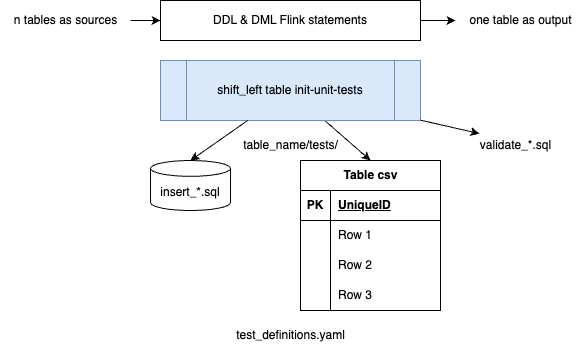

The diagram above was exported from draw.io. Its source (the exported page's mxGraphModel, read from the mxfile embedded in the PNG):
<mxGraphModel dx="880" dy="374" grid="1" gridSize="10" guides="1" tooltips="1" connect="1" arrows="1" fold="1" page="1" pageScale="1" pageWidth="850" pageHeight="1100" math="0" shadow="0">
  <root>
    <mxCell id="0" />
    <mxCell id="1" parent="0" />
    <mxCell id="25" style="edgeStyle=none;html=1;" edge="1" parent="1" source="2" target="23">
      <mxGeometry relative="1" as="geometry" />
    </mxCell>
    <mxCell id="2" value="DDL &amp;amp; DML Flink statements" style="rounded=0;whiteSpace=wrap;html=1;" vertex="1" parent="1">
      <mxGeometry x="320" y="40" width="260" height="40" as="geometry" />
    </mxCell>
    <mxCell id="20" style="edgeStyle=none;html=1;entryX=0.5;entryY=0;entryDx=0;entryDy=0;" edge="1" parent="1" source="3" target="5">
      <mxGeometry relative="1" as="geometry" />
    </mxCell>
    <mxCell id="3" value="shift_left table init-unit-tests" style="shape=process;whiteSpace=wrap;html=1;backgroundOutline=1;fillColor=#dae8fc;strokeColor=#6c8ebf;" vertex="1" parent="1">
      <mxGeometry x="320" y="100" width="260" height="60" as="geometry" />
    </mxCell>
    <mxCell id="4" value="insert_*.sql" style="shape=cylinder3;whiteSpace=wrap;html=1;boundedLbl=1;backgroundOutline=1;size=7.9192657470703125;" vertex="1" parent="1">
      <mxGeometry x="310" y="200" width="80" height="50" as="geometry" />
    </mxCell>
    <mxCell id="5" value="Table csv" style="shape=table;startSize=30;container=1;collapsible=1;childLayout=tableLayout;fixedRows=1;rowLines=0;fontStyle=1;align=center;resizeLast=1;html=1;" vertex="1" parent="1">
      <mxGeometry x="460" y="200" width="140" height="150" as="geometry" />
    </mxCell>
    <mxCell id="6" value="" style="shape=tableRow;horizontal=0;startSize=0;swimlaneHead=0;swimlaneBody=0;fillColor=none;collapsible=0;dropTarget=0;points=[[0,0.5],[1,0.5]];portConstraint=eastwest;top=0;left=0;right=0;bottom=1;" vertex="1" parent="5">
      <mxGeometry y="30" width="140" height="30" as="geometry" />
    </mxCell>
    <mxCell id="7" value="PK" style="shape=partialRectangle;connectable=0;fillColor=none;top=0;left=0;bottom=0;right=0;fontStyle=1;overflow=hidden;whiteSpace=wrap;html=1;" vertex="1" parent="6">
      <mxGeometry width="30" height="30" as="geometry">
        <mxRectangle width="30" height="30" as="alternateBounds" />
      </mxGeometry>
    </mxCell>
    <mxCell id="8" value="UniqueID" style="shape=partialRectangle;connectable=0;fillColor=none;top=0;left=0;bottom=0;right=0;align=left;spacingLeft=6;fontStyle=5;overflow=hidden;whiteSpace=wrap;html=1;" vertex="1" parent="6">
      <mxGeometry x="30" width="110" height="30" as="geometry">
        <mxRectangle width="110" height="30" as="alternateBounds" />
      </mxGeometry>
    </mxCell>
    <mxCell id="9" value="" style="shape=tableRow;horizontal=0;startSize=0;swimlaneHead=0;swimlaneBody=0;fillColor=none;collapsible=0;dropTarget=0;points=[[0,0.5],[1,0.5]];portConstraint=eastwest;top=0;left=0;right=0;bottom=0;" vertex="1" parent="5">
      <mxGeometry y="60" width="140" height="30" as="geometry" />
    </mxCell>
    <mxCell id="10" value="" style="shape=partialRectangle;connectable=0;fillColor=none;top=0;left=0;bottom=0;right=0;editable=1;overflow=hidden;whiteSpace=wrap;html=1;" vertex="1" parent="9">
      <mxGeometry width="30" height="30" as="geometry">
        <mxRectangle width="30" height="30" as="alternateBounds" />
      </mxGeometry>
    </mxCell>
    <mxCell id="11" value="Row 1" style="shape=partialRectangle;connectable=0;fillColor=none;top=0;left=0;bottom=0;right=0;align=left;spacingLeft=6;overflow=hidden;whiteSpace=wrap;html=1;" vertex="1" parent="9">
      <mxGeometry x="30" width="110" height="30" as="geometry">
        <mxRectangle width="110" height="30" as="alternateBounds" />
      </mxGeometry>
    </mxCell>
    <mxCell id="12" value="" style="shape=tableRow;horizontal=0;startSize=0;swimlaneHead=0;swimlaneBody=0;fillColor=none;collapsible=0;dropTarget=0;points=[[0,0.5],[1,0.5]];portConstraint=eastwest;top=0;left=0;right=0;bottom=0;" vertex="1" parent="5">
      <mxGeometry y="90" width="140" height="30" as="geometry" />
    </mxCell>
    <mxCell id="13" value="" style="shape=partialRectangle;connectable=0;fillColor=none;top=0;left=0;bottom=0;right=0;editable=1;overflow=hidden;whiteSpace=wrap;html=1;" vertex="1" parent="12">
      <mxGeometry width="30" height="30" as="geometry">
        <mxRectangle width="30" height="30" as="alternateBounds" />
      </mxGeometry>
    </mxCell>
    <mxCell id="14" value="Row 2" style="shape=partialRectangle;connectable=0;fillColor=none;top=0;left=0;bottom=0;right=0;align=left;spacingLeft=6;overflow=hidden;whiteSpace=wrap;html=1;" vertex="1" parent="12">
      <mxGeometry x="30" width="110" height="30" as="geometry">
        <mxRectangle width="110" height="30" as="alternateBounds" />
      </mxGeometry>
    </mxCell>
    <mxCell id="15" value="" style="shape=tableRow;horizontal=0;startSize=0;swimlaneHead=0;swimlaneBody=0;fillColor=none;collapsible=0;dropTarget=0;points=[[0,0.5],[1,0.5]];portConstraint=eastwest;top=0;left=0;right=0;bottom=0;" vertex="1" parent="5">
      <mxGeometry y="120" width="140" height="30" as="geometry" />
    </mxCell>
    <mxCell id="16" value="" style="shape=partialRectangle;connectable=0;fillColor=none;top=0;left=0;bottom=0;right=0;editable=1;overflow=hidden;whiteSpace=wrap;html=1;" vertex="1" parent="15">
      <mxGeometry width="30" height="30" as="geometry">
        <mxRectangle width="30" height="30" as="alternateBounds" />
      </mxGeometry>
    </mxCell>
    <mxCell id="17" value="Row 3" style="shape=partialRectangle;connectable=0;fillColor=none;top=0;left=0;bottom=0;right=0;align=left;spacingLeft=6;overflow=hidden;whiteSpace=wrap;html=1;" vertex="1" parent="15">
      <mxGeometry x="30" width="110" height="30" as="geometry">
        <mxRectangle width="110" height="30" as="alternateBounds" />
      </mxGeometry>
    </mxCell>
    <mxCell id="18" value="table_name/tests/" style="text;html=1;align=center;verticalAlign=middle;resizable=0;points=[];autosize=1;strokeColor=none;fillColor=none;" vertex="1" parent="1">
      <mxGeometry x="390" y="170" width="120" height="30" as="geometry" />
    </mxCell>
    <mxCell id="19" style="edgeStyle=none;html=1;entryX=0.5;entryY=0;entryDx=0;entryDy=0;entryPerimeter=0;" edge="1" parent="1" source="3" target="4">
      <mxGeometry relative="1" as="geometry" />
    </mxCell>
    <mxCell id="21" value="test_definitions.yaml" style="text;html=1;align=center;verticalAlign=middle;resizable=0;points=[];autosize=1;strokeColor=none;fillColor=none;" vertex="1" parent="1">
      <mxGeometry x="385" y="360" width="130" height="30" as="geometry" />
    </mxCell>
    <mxCell id="24" style="edgeStyle=none;html=1;" edge="1" parent="1" source="22" target="2">
      <mxGeometry relative="1" as="geometry" />
    </mxCell>
    <mxCell id="22" value="n tables as sources" style="text;html=1;align=center;verticalAlign=middle;resizable=0;points=[];autosize=1;strokeColor=none;fillColor=none;" vertex="1" parent="1">
      <mxGeometry x="160" y="45" width="130" height="30" as="geometry" />
    </mxCell>
    <mxCell id="23" value="one table as output" style="text;html=1;align=center;verticalAlign=middle;resizable=0;points=[];autosize=1;strokeColor=none;fillColor=none;" vertex="1" parent="1">
      <mxGeometry x="615" y="45" width="130" height="30" as="geometry" />
    </mxCell>
    <mxCell id="26" value="validate_*.sql" style="text;html=1;align=center;verticalAlign=middle;resizable=0;points=[];autosize=1;strokeColor=none;fillColor=none;" vertex="1" parent="1">
      <mxGeometry x="630" y="170" width="90" height="30" as="geometry" />
    </mxCell>
    <mxCell id="27" style="edgeStyle=none;html=1;entryX=0.099;entryY=0.103;entryDx=0;entryDy=0;entryPerimeter=0;" edge="1" parent="1" source="3" target="26">
      <mxGeometry relative="1" as="geometry" />
    </mxCell>
  </root>
</mxGraphModel>